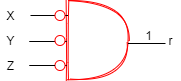

The diagram above was exported from draw.io. Its source (the exported page's mxGraphModel, read from the mxfile embedded in the PNG):
<mxGraphModel dx="289" dy="247" grid="1" gridSize="10" guides="1" tooltips="1" connect="1" arrows="1" fold="1" page="1" pageScale="1" pageWidth="1169" pageHeight="827" math="0" shadow="0">
  <root>
    <mxCell id="yTyezT3y8NYbAiQsJl_X-0" />
    <mxCell id="yTyezT3y8NYbAiQsJl_X-1" parent="yTyezT3y8NYbAiQsJl_X-0" />
    <mxCell id="B2PLG6c0JU_6aZqCynr7-2" value="" style="shape=or;whiteSpace=wrap;html=1;shadow=0;sketch=1;strokeColor=#FF0000;fillColor=#ffffff;gradientColor=none;" vertex="1" parent="yTyezT3y8NYbAiQsJl_X-1">
      <mxGeometry x="347.5" y="300" width="60" height="80" as="geometry" />
    </mxCell>
    <mxCell id="B2PLG6c0JU_6aZqCynr7-3" value="" style="endArrow=none;html=1;entryX=0;entryY=0.5;entryDx=0;entryDy=0;" edge="1" parent="yTyezT3y8NYbAiQsJl_X-1">
      <mxGeometry width="50" height="50" relative="1" as="geometry">
        <mxPoint x="310" y="315" as="sourcePoint" />
        <mxPoint x="347.5" y="315" as="targetPoint" />
      </mxGeometry>
    </mxCell>
    <mxCell id="B2PLG6c0JU_6aZqCynr7-4" value="" style="endArrow=none;html=1;entryX=0;entryY=0.5;entryDx=0;entryDy=0;" edge="1" parent="yTyezT3y8NYbAiQsJl_X-1">
      <mxGeometry width="50" height="50" relative="1" as="geometry">
        <mxPoint x="308.75" y="341" as="sourcePoint" />
        <mxPoint x="346.25" y="341" as="targetPoint" />
      </mxGeometry>
    </mxCell>
    <mxCell id="B2PLG6c0JU_6aZqCynr7-5" value="X" style="text;html=1;align=center;verticalAlign=middle;resizable=0;points=[];autosize=1;" vertex="1" parent="yTyezT3y8NYbAiQsJl_X-1">
      <mxGeometry x="280" y="305" width="20" height="20" as="geometry" />
    </mxCell>
    <mxCell id="B2PLG6c0JU_6aZqCynr7-6" value="Y" style="text;html=1;align=center;verticalAlign=middle;resizable=0;points=[];autosize=1;" vertex="1" parent="yTyezT3y8NYbAiQsJl_X-1">
      <mxGeometry x="280" y="330" width="20" height="20" as="geometry" />
    </mxCell>
    <mxCell id="B2PLG6c0JU_6aZqCynr7-7" value="" style="endArrow=none;html=1;entryX=0;entryY=0.5;entryDx=0;entryDy=0;" edge="1" parent="yTyezT3y8NYbAiQsJl_X-1">
      <mxGeometry width="50" height="50" relative="1" as="geometry">
        <mxPoint x="407.5" y="343" as="sourcePoint" />
        <mxPoint x="445" y="343" as="targetPoint" />
      </mxGeometry>
    </mxCell>
    <mxCell id="B2PLG6c0JU_6aZqCynr7-8" value="1" style="text;html=1;align=center;verticalAlign=middle;resizable=0;points=[];autosize=1;" vertex="1" parent="yTyezT3y8NYbAiQsJl_X-1">
      <mxGeometry x="417.5" y="325" width="20" height="20" as="geometry" />
    </mxCell>
    <mxCell id="B2PLG6c0JU_6aZqCynr7-10" value="" style="endArrow=none;html=1;entryX=0;entryY=0.5;entryDx=0;entryDy=0;" edge="1" parent="yTyezT3y8NYbAiQsJl_X-1" source="dou6YNtt2UxDIhNHzAzH-10">
      <mxGeometry width="50" height="50" relative="1" as="geometry">
        <mxPoint x="308.75" y="365" as="sourcePoint" />
        <mxPoint x="346.25" y="365" as="targetPoint" />
      </mxGeometry>
    </mxCell>
    <mxCell id="B2PLG6c0JU_6aZqCynr7-11" value="Z" style="text;html=1;align=center;verticalAlign=middle;resizable=0;points=[];autosize=1;" vertex="1" parent="yTyezT3y8NYbAiQsJl_X-1">
      <mxGeometry x="280" y="355" width="20" height="20" as="geometry" />
    </mxCell>
    <mxCell id="B2PLG6c0JU_6aZqCynr7-13" value="r" style="text;html=1;align=center;verticalAlign=middle;resizable=0;points=[];autosize=1;" vertex="1" parent="yTyezT3y8NYbAiQsJl_X-1">
      <mxGeometry x="440" y="330" width="20" height="20" as="geometry" />
    </mxCell>
    <mxCell id="dou6YNtt2UxDIhNHzAzH-7" value="" style="ellipse;whiteSpace=wrap;html=1;rounded=0;shadow=0;glass=0;sketch=0;strokeColor=#FF0000;gradientColor=none;" vertex="1" parent="yTyezT3y8NYbAiQsJl_X-1">
      <mxGeometry x="334.5" y="310" width="10" height="10" as="geometry" />
    </mxCell>
    <mxCell id="dou6YNtt2UxDIhNHzAzH-10" value="" style="ellipse;whiteSpace=wrap;html=1;rounded=0;shadow=0;glass=0;sketch=0;strokeColor=#FF0000;fillColor=none;gradientColor=none;" vertex="1" parent="yTyezT3y8NYbAiQsJl_X-1">
      <mxGeometry x="334.5" y="360" width="10" height="10" as="geometry" />
    </mxCell>
    <mxCell id="dou6YNtt2UxDIhNHzAzH-15" value="" style="endArrow=none;html=1;entryX=0;entryY=0.5;entryDx=0;entryDy=0;" edge="1" parent="yTyezT3y8NYbAiQsJl_X-1" target="dou6YNtt2UxDIhNHzAzH-10">
      <mxGeometry width="50" height="50" relative="1" as="geometry">
        <mxPoint x="308.75" y="365" as="sourcePoint" />
        <mxPoint x="346.25" y="365" as="targetPoint" />
      </mxGeometry>
    </mxCell>
    <mxCell id="B2PLG6c0JU_6aZqCynr7-12" value="" style="ellipse;whiteSpace=wrap;html=1;rounded=0;shadow=0;glass=0;sketch=0;strokeColor=#FF0000;gradientColor=none;" vertex="1" parent="yTyezT3y8NYbAiQsJl_X-1">
      <mxGeometry x="334.5" y="335" width="10" height="10" as="geometry" />
    </mxCell>
  </root>
</mxGraphModel>